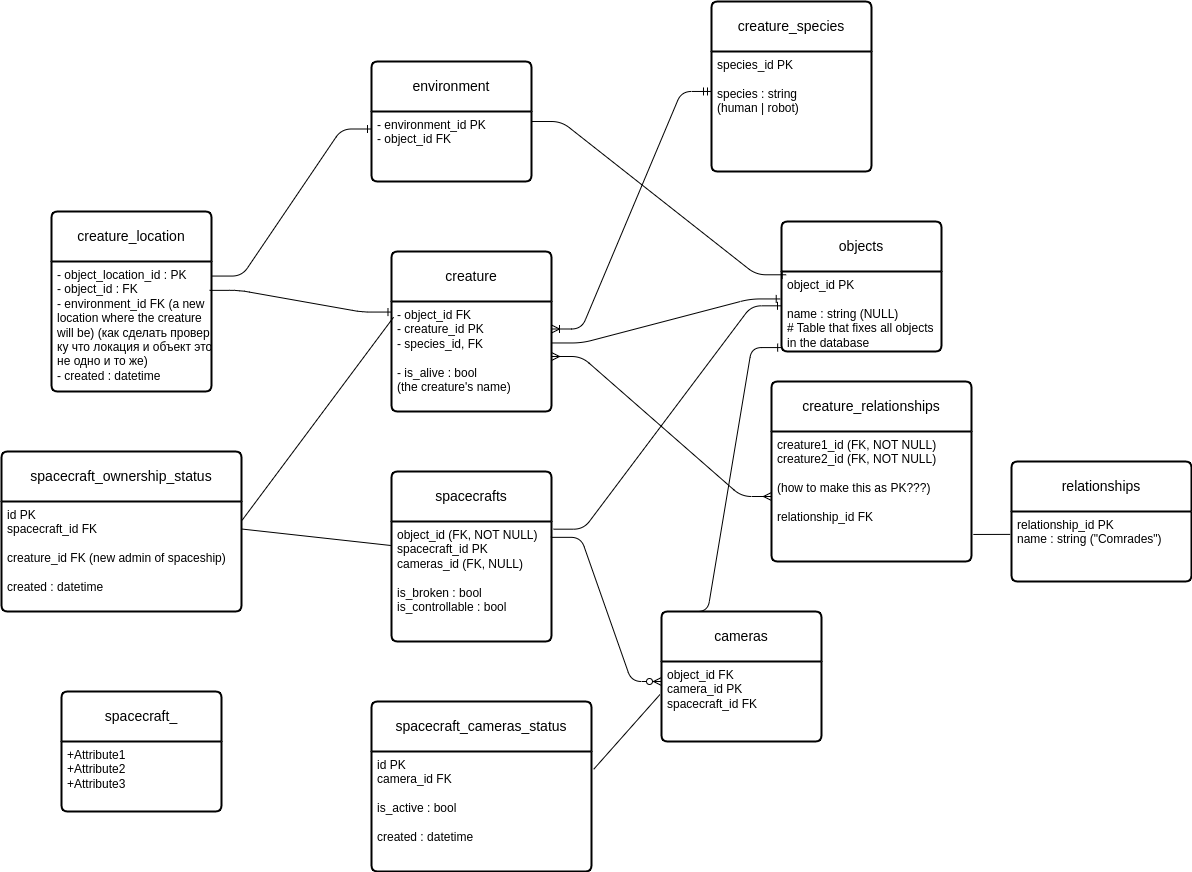

The diagram above was exported from draw.io. Its source (the exported page's mxGraphModel, read from the mxfile embedded in the PNG):
<mxGraphModel dx="1779" dy="516" grid="1" gridSize="10" guides="1" tooltips="1" connect="1" arrows="1" fold="1" page="1" pageScale="1" pageWidth="850" pageHeight="1100" math="0" shadow="0">
  <root>
    <mxCell id="0" />
    <mxCell id="1" parent="0" />
    <mxCell id="36" style="edgeStyle=none;html=1;exitX=0.25;exitY=0;exitDx=0;exitDy=0;" edge="1" parent="1" source="13" target="12">
      <mxGeometry relative="1" as="geometry" />
    </mxCell>
    <mxCell id="6" value="creature" style="swimlane;childLayout=stackLayout;horizontal=1;startSize=50;horizontalStack=0;rounded=1;fontSize=14;fontStyle=0;strokeWidth=2;resizeParent=0;resizeLast=1;shadow=0;dashed=0;align=center;arcSize=4;whiteSpace=wrap;html=1;" vertex="1" parent="1">
      <mxGeometry x="240" y="340" width="160" height="160" as="geometry" />
    </mxCell>
    <mxCell id="7" value="&lt;div&gt;- object_id FK&lt;br&gt;- creature_id PK&lt;/div&gt;&lt;div&gt;- species_id, FK&lt;/div&gt;&lt;div&gt;&lt;br&gt;&lt;/div&gt;&lt;div&gt;- is_alive : bool&lt;br&gt;(the creature's name)&lt;/div&gt;" style="align=left;strokeColor=none;fillColor=none;spacingLeft=4;fontSize=12;verticalAlign=top;resizable=0;rotatable=0;part=1;html=1;" vertex="1" parent="6">
      <mxGeometry y="50" width="160" height="110" as="geometry" />
    </mxCell>
    <mxCell id="34" style="edgeStyle=none;html=1;exitX=0.5;exitY=1;exitDx=0;exitDy=0;" edge="1" parent="6" source="6" target="7">
      <mxGeometry relative="1" as="geometry" />
    </mxCell>
    <mxCell id="12" value="creature_species" style="swimlane;childLayout=stackLayout;horizontal=1;startSize=50;horizontalStack=0;rounded=1;fontSize=14;fontStyle=0;strokeWidth=2;resizeParent=0;resizeLast=1;shadow=0;dashed=0;align=center;arcSize=4;whiteSpace=wrap;html=1;" vertex="1" parent="1">
      <mxGeometry x="560" y="90" width="160" height="170" as="geometry" />
    </mxCell>
    <mxCell id="13" value="&lt;div&gt;species_&lt;span style=&quot;background-color: transparent;&quot;&gt;id PK&lt;/span&gt;&lt;/div&gt;&lt;div&gt;&lt;br&gt;&lt;/div&gt;&lt;div&gt;species : string&amp;nbsp;&lt;/div&gt;&lt;div&gt;(human | robot)&lt;br&gt;&lt;/div&gt;" style="align=left;strokeColor=none;fillColor=none;spacingLeft=4;fontSize=12;verticalAlign=top;resizable=0;rotatable=0;part=1;html=1;" vertex="1" parent="12">
      <mxGeometry y="50" width="160" height="120" as="geometry" />
    </mxCell>
    <mxCell id="24" value="" style="edgeStyle=entityRelationEdgeStyle;fontSize=12;html=1;endArrow=ERoneToMany;startArrow=ERmandOne;exitX=0;exitY=0.333;exitDx=0;exitDy=0;entryX=1;entryY=0.25;entryDx=0;entryDy=0;exitPerimeter=0;" edge="1" parent="1" source="13" target="7">
      <mxGeometry width="100" height="100" relative="1" as="geometry">
        <mxPoint x="600" y="400" as="sourcePoint" />
        <mxPoint x="393.24" y="450.56000000000006" as="targetPoint" />
        <Array as="points">
          <mxPoint x="580" y="400" />
          <mxPoint x="570" y="440" />
          <mxPoint x="410" y="450" />
          <mxPoint x="490" y="440" />
          <mxPoint x="600" y="420" />
          <mxPoint x="560" y="470" />
          <mxPoint x="510" y="440" />
          <mxPoint x="580" y="420" />
        </Array>
      </mxGeometry>
    </mxCell>
    <mxCell id="30" value="spacecrafts" style="swimlane;childLayout=stackLayout;horizontal=1;startSize=50;horizontalStack=0;rounded=1;fontSize=14;fontStyle=0;strokeWidth=2;resizeParent=0;resizeLast=1;shadow=0;dashed=0;align=center;arcSize=4;whiteSpace=wrap;html=1;" vertex="1" parent="1">
      <mxGeometry x="240" y="560" width="160" height="170" as="geometry">
        <mxRectangle x="240" y="560" width="110" height="50" as="alternateBounds" />
      </mxGeometry>
    </mxCell>
    <mxCell id="31" value="object_id (FK, NOT NULL)&lt;br&gt;spacecraft_id PK&lt;div&gt;cameras_id (FK, NULL)&lt;br&gt;&lt;br&gt;is_broken : bool&lt;/div&gt;&lt;div&gt;is_controllable : bool&lt;br&gt;&lt;br&gt;&lt;/div&gt;" style="align=left;strokeColor=none;fillColor=none;spacingLeft=4;fontSize=12;verticalAlign=top;resizable=0;rotatable=0;part=1;html=1;" vertex="1" parent="30">
      <mxGeometry y="50" width="160" height="120" as="geometry" />
    </mxCell>
    <mxCell id="32" value="cameras" style="swimlane;childLayout=stackLayout;horizontal=1;startSize=50;horizontalStack=0;rounded=1;fontSize=14;fontStyle=0;strokeWidth=2;resizeParent=0;resizeLast=1;shadow=0;dashed=0;align=center;arcSize=4;whiteSpace=wrap;html=1;" vertex="1" parent="1">
      <mxGeometry x="510" y="700" width="160" height="130" as="geometry">
        <mxRectangle x="490" y="690" width="90" height="50" as="alternateBounds" />
      </mxGeometry>
    </mxCell>
    <mxCell id="33" value="&lt;div&gt;object_id FK&lt;br&gt;camera_id PK&lt;/div&gt;&lt;div&gt;spacecraft_id FK&lt;/div&gt;" style="align=left;strokeColor=none;fillColor=none;spacingLeft=4;fontSize=12;verticalAlign=top;resizable=0;rotatable=0;part=1;html=1;" vertex="1" parent="32">
      <mxGeometry y="50" width="160" height="80" as="geometry" />
    </mxCell>
    <mxCell id="48" value="creature_relationships" style="swimlane;childLayout=stackLayout;horizontal=1;startSize=50;horizontalStack=0;rounded=1;fontSize=14;fontStyle=0;strokeWidth=2;resizeParent=0;resizeLast=1;shadow=0;dashed=0;align=center;arcSize=4;whiteSpace=wrap;html=1;" vertex="1" parent="1">
      <mxGeometry x="620" y="470" width="200" height="180" as="geometry" />
    </mxCell>
    <mxCell id="49" value="&lt;div&gt;&lt;span style=&quot;background-color: transparent;&quot;&gt;creature1_id (FK, NOT NULL)&lt;/span&gt;&lt;br&gt;&lt;/div&gt;&lt;div&gt;creature2_id (FK, NOT NULL)&lt;br&gt;&lt;br&gt;(how to make this as PK???)&lt;br&gt;&lt;br&gt;&lt;/div&gt;&lt;div&gt;relationship_id FK&lt;/div&gt;&lt;div&gt;&lt;br&gt;&lt;/div&gt;&lt;div&gt;&lt;br&gt;&lt;/div&gt;" style="align=left;strokeColor=none;fillColor=none;spacingLeft=4;fontSize=12;verticalAlign=top;resizable=0;rotatable=0;part=1;html=1;" vertex="1" parent="48">
      <mxGeometry y="50" width="200" height="130" as="geometry" />
    </mxCell>
    <mxCell id="50" value="" style="edgeStyle=entityRelationEdgeStyle;fontSize=12;html=1;endArrow=ERmany;startArrow=ERmany;exitX=1;exitY=0.5;exitDx=0;exitDy=0;entryX=0;entryY=0.5;entryDx=0;entryDy=0;" edge="1" parent="1" source="7" target="49">
      <mxGeometry width="100" height="100" relative="1" as="geometry">
        <mxPoint x="460" y="580" as="sourcePoint" />
        <mxPoint x="560" y="480" as="targetPoint" />
      </mxGeometry>
    </mxCell>
    <mxCell id="56" value="spacecraft_ownership_status" style="swimlane;childLayout=stackLayout;horizontal=1;startSize=50;horizontalStack=0;rounded=1;fontSize=14;fontStyle=0;strokeWidth=2;resizeParent=0;resizeLast=1;shadow=0;dashed=0;align=center;arcSize=4;whiteSpace=wrap;html=1;" vertex="1" parent="1">
      <mxGeometry x="-150" y="540" width="240" height="160" as="geometry" />
    </mxCell>
    <mxCell id="57" value="id PK&lt;div&gt;spacecraft_id FK&lt;/div&gt;&lt;div&gt;&lt;br&gt;&lt;/div&gt;&lt;div&gt;creature_id FK (new admin of spaceship)&lt;br&gt;&lt;br&gt;created : datetime&lt;/div&gt;" style="align=left;strokeColor=none;fillColor=none;spacingLeft=4;fontSize=12;verticalAlign=top;resizable=0;rotatable=0;part=1;html=1;" vertex="1" parent="56">
      <mxGeometry y="50" width="240" height="110" as="geometry" />
    </mxCell>
    <mxCell id="60" value="" style="endArrow=none;html=1;rounded=0;entryX=-0.004;entryY=0.2;entryDx=0;entryDy=0;entryPerimeter=0;exitX=1;exitY=0.25;exitDx=0;exitDy=0;" edge="1" parent="1" source="57" target="31">
      <mxGeometry relative="1" as="geometry">
        <mxPoint x="130" y="590" as="sourcePoint" />
        <mxPoint x="290" y="590" as="targetPoint" />
      </mxGeometry>
    </mxCell>
    <mxCell id="64" value="" style="endArrow=none;html=1;rounded=0;entryX=0.013;entryY=0.143;entryDx=0;entryDy=0;entryPerimeter=0;exitX=1.003;exitY=0.169;exitDx=0;exitDy=0;exitPerimeter=0;" edge="1" parent="1" source="57" target="7">
      <mxGeometry relative="1" as="geometry">
        <mxPoint x="30" y="440" as="sourcePoint" />
        <mxPoint x="190" y="440" as="targetPoint" />
      </mxGeometry>
    </mxCell>
    <mxCell id="66" value="relationships" style="swimlane;childLayout=stackLayout;horizontal=1;startSize=50;horizontalStack=0;rounded=1;fontSize=14;fontStyle=0;strokeWidth=2;resizeParent=0;resizeLast=1;shadow=0;dashed=0;align=center;arcSize=4;whiteSpace=wrap;html=1;" vertex="1" parent="1">
      <mxGeometry x="860" y="550" width="180" height="120" as="geometry" />
    </mxCell>
    <mxCell id="67" value="relationship_id PK&lt;br&gt;name : string (&quot;Comrades&quot;)" style="align=left;strokeColor=none;fillColor=none;spacingLeft=4;fontSize=12;verticalAlign=top;resizable=0;rotatable=0;part=1;html=1;" vertex="1" parent="66">
      <mxGeometry y="50" width="180" height="70" as="geometry" />
    </mxCell>
    <mxCell id="68" value="" style="endArrow=none;html=1;rounded=0;entryX=-0.007;entryY=0.327;entryDx=0;entryDy=0;entryPerimeter=0;exitX=1.009;exitY=0.792;exitDx=0;exitDy=0;exitPerimeter=0;" edge="1" parent="1" source="49" target="67">
      <mxGeometry relative="1" as="geometry">
        <mxPoint x="580" y="710" as="sourcePoint" />
        <mxPoint x="740" y="710" as="targetPoint" />
      </mxGeometry>
    </mxCell>
    <mxCell id="73" value="" style="edgeStyle=entityRelationEdgeStyle;fontSize=12;html=1;endArrow=ERzeroToMany;endFill=1;entryX=0;entryY=0.25;entryDx=0;entryDy=0;exitX=0.996;exitY=0.132;exitDx=0;exitDy=0;exitPerimeter=0;" edge="1" parent="1" source="31" target="33">
      <mxGeometry width="100" height="100" relative="1" as="geometry">
        <mxPoint x="310" y="750" as="sourcePoint" />
        <mxPoint x="410" y="650" as="targetPoint" />
      </mxGeometry>
    </mxCell>
    <mxCell id="74" value="spacecraft_cameras_status" style="swimlane;childLayout=stackLayout;horizontal=1;startSize=50;horizontalStack=0;rounded=1;fontSize=14;fontStyle=0;strokeWidth=2;resizeParent=0;resizeLast=1;shadow=0;dashed=0;align=center;arcSize=4;whiteSpace=wrap;html=1;" vertex="1" parent="1">
      <mxGeometry x="220" y="790" width="220" height="170" as="geometry" />
    </mxCell>
    <mxCell id="75" value="id PK&lt;div&gt;camera_id FK&lt;/div&gt;&lt;div&gt;&lt;br&gt;&lt;/div&gt;&lt;div&gt;is_active : bool&lt;br&gt;&lt;br&gt;created : datetime&lt;/div&gt;" style="align=left;strokeColor=none;fillColor=none;spacingLeft=4;fontSize=12;verticalAlign=top;resizable=0;rotatable=0;part=1;html=1;" vertex="1" parent="74">
      <mxGeometry y="50" width="220" height="120" as="geometry" />
    </mxCell>
    <mxCell id="76" value="" style="endArrow=none;html=1;rounded=0;entryX=-0.01;entryY=0.414;entryDx=0;entryDy=0;entryPerimeter=0;exitX=1.01;exitY=0.148;exitDx=0;exitDy=0;exitPerimeter=0;" edge="1" parent="1" source="75" target="33">
      <mxGeometry relative="1" as="geometry">
        <mxPoint x="130" y="790" as="sourcePoint" />
        <mxPoint x="290" y="790" as="targetPoint" />
      </mxGeometry>
    </mxCell>
    <mxCell id="82" value="objects" style="swimlane;childLayout=stackLayout;horizontal=1;startSize=50;horizontalStack=0;rounded=1;fontSize=14;fontStyle=0;strokeWidth=2;resizeParent=0;resizeLast=1;shadow=0;dashed=0;align=center;arcSize=4;whiteSpace=wrap;html=1;" vertex="1" parent="1">
      <mxGeometry x="630" y="310" width="160" height="130" as="geometry" />
    </mxCell>
    <mxCell id="83" value="object_id PK&lt;br&gt;&lt;br&gt;name : string (NULL)&lt;br&gt;# Table that fixes all objects&lt;br&gt;in the database" style="align=left;strokeColor=none;fillColor=none;spacingLeft=4;fontSize=12;verticalAlign=top;resizable=0;rotatable=0;part=1;html=1;" vertex="1" parent="82">
      <mxGeometry y="50" width="160" height="80" as="geometry" />
    </mxCell>
    <mxCell id="86" value="" style="edgeStyle=entityRelationEdgeStyle;fontSize=12;html=1;endArrow=ERone;endFill=1;entryX=-0.008;entryY=0.343;entryDx=0;entryDy=0;entryPerimeter=0;exitX=1.003;exitY=0.377;exitDx=0;exitDy=0;exitPerimeter=0;" edge="1" parent="1" source="7" target="83">
      <mxGeometry width="100" height="100" relative="1" as="geometry">
        <mxPoint x="410" y="600" as="sourcePoint" />
        <mxPoint x="510" y="500" as="targetPoint" />
      </mxGeometry>
    </mxCell>
    <mxCell id="87" value="" style="edgeStyle=entityRelationEdgeStyle;fontSize=12;html=1;endArrow=ERone;endFill=1;entryX=0;entryY=0.429;entryDx=0;entryDy=0;entryPerimeter=0;exitX=1.013;exitY=0.064;exitDx=0;exitDy=0;exitPerimeter=0;" edge="1" parent="1" source="31" target="83">
      <mxGeometry width="100" height="100" relative="1" as="geometry">
        <mxPoint x="410" y="600" as="sourcePoint" />
        <mxPoint x="510" y="500" as="targetPoint" />
      </mxGeometry>
    </mxCell>
    <mxCell id="88" value="" style="edgeStyle=entityRelationEdgeStyle;fontSize=12;html=1;endArrow=ERone;endFill=1;exitX=0.101;exitY=0;exitDx=0;exitDy=0;exitPerimeter=0;entryX=0.001;entryY=0.951;entryDx=0;entryDy=0;entryPerimeter=0;" edge="1" parent="1" source="32" target="83">
      <mxGeometry width="100" height="100" relative="1" as="geometry">
        <mxPoint x="539.9999999999999" y="789.16" as="sourcePoint" />
        <mxPoint x="640" y="460" as="targetPoint" />
        <Array as="points">
          <mxPoint x="630" y="430" />
          <mxPoint x="610" y="570" />
        </Array>
      </mxGeometry>
    </mxCell>
    <mxCell id="90" value="creature_location" style="swimlane;childLayout=stackLayout;horizontal=1;startSize=50;horizontalStack=0;rounded=1;fontSize=14;fontStyle=0;strokeWidth=2;resizeParent=0;resizeLast=1;shadow=0;dashed=0;align=center;arcSize=4;whiteSpace=wrap;html=1;" vertex="1" parent="1">
      <mxGeometry x="-100" y="300" width="160" height="180" as="geometry" />
    </mxCell>
    <mxCell id="91" value="- object_location_id : PK&lt;div&gt;- object_id : FK&lt;br&gt;- environment_id FK (a new&lt;br&gt;location where the creature&amp;nbsp;&lt;br&gt;will be) (как сделать провер&lt;br&gt;ку что локация и объект это&lt;br&gt;не одно и то же)&lt;/div&gt;&lt;div&gt;- created : datetime&lt;br&gt;&lt;br&gt;&lt;/div&gt;" style="align=left;strokeColor=none;fillColor=none;spacingLeft=4;fontSize=12;verticalAlign=top;resizable=0;rotatable=0;part=1;html=1;" vertex="1" parent="90">
      <mxGeometry y="50" width="160" height="130" as="geometry" />
    </mxCell>
    <mxCell id="96" value="environment" style="swimlane;childLayout=stackLayout;horizontal=1;startSize=50;horizontalStack=0;rounded=1;fontSize=14;fontStyle=0;strokeWidth=2;resizeParent=0;resizeLast=1;shadow=0;dashed=0;align=center;arcSize=4;whiteSpace=wrap;html=1;" vertex="1" parent="1">
      <mxGeometry x="220" y="150" width="160" height="120" as="geometry" />
    </mxCell>
    <mxCell id="97" value="- environment_id PK&lt;br&gt;- object_id FK" style="align=left;strokeColor=none;fillColor=none;spacingLeft=4;fontSize=12;verticalAlign=top;resizable=0;rotatable=0;part=1;html=1;" vertex="1" parent="96">
      <mxGeometry y="50" width="160" height="70" as="geometry" />
    </mxCell>
    <mxCell id="99" value="" style="edgeStyle=entityRelationEdgeStyle;fontSize=12;html=1;endArrow=ERone;endFill=1;entryX=0.029;entryY=0.041;entryDx=0;entryDy=0;entryPerimeter=0;exitX=1;exitY=0.143;exitDx=0;exitDy=0;exitPerimeter=0;" edge="1" parent="1" source="97" target="83">
      <mxGeometry width="100" height="100" relative="1" as="geometry">
        <mxPoint x="300" y="380" as="sourcePoint" />
        <mxPoint x="400" y="280" as="targetPoint" />
      </mxGeometry>
    </mxCell>
    <mxCell id="100" value="" style="edgeStyle=entityRelationEdgeStyle;fontSize=12;html=1;endArrow=ERone;endFill=1;entryX=0;entryY=0.25;entryDx=0;entryDy=0;exitX=1.003;exitY=0.112;exitDx=0;exitDy=0;exitPerimeter=0;" edge="1" parent="1" source="91" target="97">
      <mxGeometry width="100" height="100" relative="1" as="geometry">
        <mxPoint x="300" y="380" as="sourcePoint" />
        <mxPoint x="400" y="280" as="targetPoint" />
      </mxGeometry>
    </mxCell>
    <mxCell id="102" value="" style="edgeStyle=entityRelationEdgeStyle;fontSize=12;html=1;endArrow=ERone;endFill=1;entryX=0.003;entryY=0.096;entryDx=0;entryDy=0;exitX=0.988;exitY=0.222;exitDx=0;exitDy=0;entryPerimeter=0;exitPerimeter=0;" edge="1" parent="1" source="91" target="7">
      <mxGeometry width="100" height="100" relative="1" as="geometry">
        <mxPoint x="72" y="375" as="sourcePoint" />
        <mxPoint x="230" y="228" as="targetPoint" />
      </mxGeometry>
    </mxCell>
    <mxCell id="127" value="spacecraft_" style="swimlane;childLayout=stackLayout;horizontal=1;startSize=50;horizontalStack=0;rounded=1;fontSize=14;fontStyle=0;strokeWidth=2;resizeParent=0;resizeLast=1;shadow=0;dashed=0;align=center;arcSize=4;whiteSpace=wrap;html=1;" vertex="1" parent="1">
      <mxGeometry x="-90" y="780" width="160" height="120" as="geometry" />
    </mxCell>
    <mxCell id="128" value="+Attribute1&#10;+Attribute2&#10;+Attribute3" style="align=left;strokeColor=none;fillColor=none;spacingLeft=4;fontSize=12;verticalAlign=top;resizable=0;rotatable=0;part=1;html=1;" vertex="1" parent="127">
      <mxGeometry y="50" width="160" height="70" as="geometry" />
    </mxCell>
  </root>
</mxGraphModel>